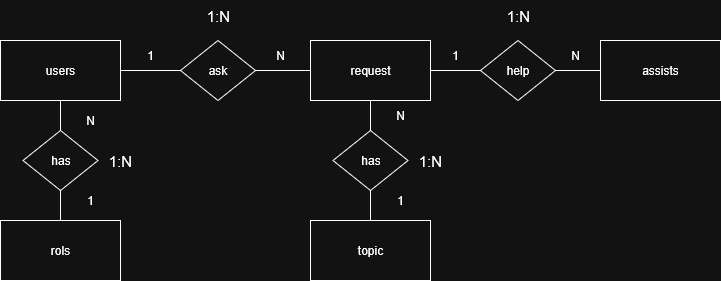

The diagram above was exported from draw.io. Its source (the exported page's mxGraphModel, read from the mxfile embedded in the PNG):
<mxGraphModel dx="1048" dy="569" grid="1" gridSize="10" guides="1" tooltips="1" connect="1" arrows="1" fold="1" page="1" pageScale="1" pageWidth="850" pageHeight="1100" math="0" shadow="0">
  <root>
    <mxCell id="0" />
    <mxCell id="1" parent="0" />
    <mxCell id="9PG_fzt4g8qNH5ow51KG-10" value="" style="edgeStyle=orthogonalEdgeStyle;rounded=0;orthogonalLoop=1;jettySize=auto;html=1;endArrow=none;endFill=0;" edge="1" parent="1" source="9PG_fzt4g8qNH5ow51KG-1" target="9PG_fzt4g8qNH5ow51KG-6">
      <mxGeometry relative="1" as="geometry" />
    </mxCell>
    <mxCell id="9PG_fzt4g8qNH5ow51KG-1" value="users" style="rounded=0;whiteSpace=wrap;html=1;" vertex="1" parent="1">
      <mxGeometry x="40" y="140" width="120" height="60" as="geometry" />
    </mxCell>
    <mxCell id="9PG_fzt4g8qNH5ow51KG-9" value="" style="edgeStyle=orthogonalEdgeStyle;rounded=0;orthogonalLoop=1;jettySize=auto;html=1;endArrow=none;endFill=0;" edge="1" parent="1" source="9PG_fzt4g8qNH5ow51KG-2" target="9PG_fzt4g8qNH5ow51KG-7">
      <mxGeometry relative="1" as="geometry" />
    </mxCell>
    <mxCell id="9PG_fzt4g8qNH5ow51KG-2" value="rols" style="rounded=0;whiteSpace=wrap;html=1;" vertex="1" parent="1">
      <mxGeometry x="40" y="320" width="120" height="60" as="geometry" />
    </mxCell>
    <mxCell id="9PG_fzt4g8qNH5ow51KG-12" value="" style="edgeStyle=orthogonalEdgeStyle;rounded=0;orthogonalLoop=1;jettySize=auto;html=1;endArrow=none;endFill=0;" edge="1" parent="1" source="9PG_fzt4g8qNH5ow51KG-3" target="9PG_fzt4g8qNH5ow51KG-5">
      <mxGeometry relative="1" as="geometry" />
    </mxCell>
    <mxCell id="9PG_fzt4g8qNH5ow51KG-3" value="request" style="rounded=0;whiteSpace=wrap;html=1;" vertex="1" parent="1">
      <mxGeometry x="350" y="140" width="120" height="60" as="geometry" />
    </mxCell>
    <mxCell id="9PG_fzt4g8qNH5ow51KG-4" value="assists" style="rounded=0;whiteSpace=wrap;html=1;" vertex="1" parent="1">
      <mxGeometry x="640" y="140" width="120" height="60" as="geometry" />
    </mxCell>
    <mxCell id="9PG_fzt4g8qNH5ow51KG-13" value="" style="edgeStyle=orthogonalEdgeStyle;rounded=0;orthogonalLoop=1;jettySize=auto;html=1;endArrow=none;endFill=0;" edge="1" parent="1" source="9PG_fzt4g8qNH5ow51KG-5" target="9PG_fzt4g8qNH5ow51KG-4">
      <mxGeometry relative="1" as="geometry" />
    </mxCell>
    <mxCell id="9PG_fzt4g8qNH5ow51KG-5" value="help" style="rhombus;whiteSpace=wrap;html=1;" vertex="1" parent="1">
      <mxGeometry x="520" y="140" width="75" height="60" as="geometry" />
    </mxCell>
    <mxCell id="9PG_fzt4g8qNH5ow51KG-11" value="" style="edgeStyle=orthogonalEdgeStyle;rounded=0;orthogonalLoop=1;jettySize=auto;html=1;endArrow=none;endFill=0;" edge="1" parent="1" source="9PG_fzt4g8qNH5ow51KG-6" target="9PG_fzt4g8qNH5ow51KG-3">
      <mxGeometry relative="1" as="geometry" />
    </mxCell>
    <mxCell id="9PG_fzt4g8qNH5ow51KG-6" value="ask" style="rhombus;whiteSpace=wrap;html=1;" vertex="1" parent="1">
      <mxGeometry x="220" y="140" width="75" height="60" as="geometry" />
    </mxCell>
    <mxCell id="9PG_fzt4g8qNH5ow51KG-16" value="" style="edgeStyle=orthogonalEdgeStyle;rounded=0;orthogonalLoop=1;jettySize=auto;html=1;endArrow=none;endFill=0;" edge="1" parent="1" source="9PG_fzt4g8qNH5ow51KG-7" target="9PG_fzt4g8qNH5ow51KG-1">
      <mxGeometry relative="1" as="geometry" />
    </mxCell>
    <mxCell id="9PG_fzt4g8qNH5ow51KG-7" value="has" style="rhombus;whiteSpace=wrap;html=1;" vertex="1" parent="1">
      <mxGeometry x="62.5" y="230" width="75" height="60" as="geometry" />
    </mxCell>
    <mxCell id="9PG_fzt4g8qNH5ow51KG-17" value="&lt;font style=&quot;font-size: 15px;&quot;&gt;1:N&lt;/font&gt;" style="text;html=1;align=center;verticalAlign=middle;whiteSpace=wrap;rounded=0;strokeWidth=3;" vertex="1" parent="1">
      <mxGeometry x="130" y="245" width="60" height="30" as="geometry" />
    </mxCell>
    <mxCell id="9PG_fzt4g8qNH5ow51KG-18" value="&lt;font style=&quot;font-size: 15px;&quot;&gt;1:N&lt;/font&gt;" style="text;html=1;align=center;verticalAlign=middle;whiteSpace=wrap;rounded=0;strokeWidth=3;" vertex="1" parent="1">
      <mxGeometry x="227.5" y="100" width="60" height="30" as="geometry" />
    </mxCell>
    <mxCell id="9PG_fzt4g8qNH5ow51KG-19" value="&lt;font style=&quot;font-size: 15px;&quot;&gt;1:N&lt;/font&gt;" style="text;html=1;align=center;verticalAlign=middle;whiteSpace=wrap;rounded=0;strokeWidth=3;" vertex="1" parent="1">
      <mxGeometry x="527.5" y="100" width="60" height="30" as="geometry" />
    </mxCell>
    <mxCell id="9PG_fzt4g8qNH5ow51KG-20" value="N" style="text;html=1;align=center;verticalAlign=middle;whiteSpace=wrap;rounded=0;strokeWidth=3;" vertex="1" parent="1">
      <mxGeometry x="290" y="140" width="60" height="30" as="geometry" />
    </mxCell>
    <mxCell id="9PG_fzt4g8qNH5ow51KG-21" value="1" style="text;html=1;align=center;verticalAlign=middle;whiteSpace=wrap;rounded=0;strokeWidth=3;" vertex="1" parent="1">
      <mxGeometry x="160" y="140" width="60" height="30" as="geometry" />
    </mxCell>
    <mxCell id="9PG_fzt4g8qNH5ow51KG-22" value="1" style="text;html=1;align=center;verticalAlign=middle;whiteSpace=wrap;rounded=0;strokeWidth=3;" vertex="1" parent="1">
      <mxGeometry x="100" y="280" width="60" height="40" as="geometry" />
    </mxCell>
    <mxCell id="9PG_fzt4g8qNH5ow51KG-23" value="N" style="text;html=1;align=center;verticalAlign=middle;whiteSpace=wrap;rounded=0;strokeWidth=3;" vertex="1" parent="1">
      <mxGeometry x="100" y="200" width="60" height="40" as="geometry" />
    </mxCell>
    <mxCell id="9PG_fzt4g8qNH5ow51KG-24" value="N" style="text;html=1;align=center;verticalAlign=middle;whiteSpace=wrap;rounded=0;strokeWidth=3;" vertex="1" parent="1">
      <mxGeometry x="590" y="140" width="50" height="30" as="geometry" />
    </mxCell>
    <mxCell id="9PG_fzt4g8qNH5ow51KG-25" value="1" style="text;html=1;align=center;verticalAlign=middle;whiteSpace=wrap;rounded=0;strokeWidth=3;" vertex="1" parent="1">
      <mxGeometry x="470" y="140" width="50" height="30" as="geometry" />
    </mxCell>
    <mxCell id="9PG_fzt4g8qNH5ow51KG-26" value="" style="edgeStyle=orthogonalEdgeStyle;rounded=0;orthogonalLoop=1;jettySize=auto;html=1;endArrow=none;endFill=0;" edge="1" parent="1" source="9PG_fzt4g8qNH5ow51KG-27" target="9PG_fzt4g8qNH5ow51KG-28">
      <mxGeometry relative="1" as="geometry" />
    </mxCell>
    <mxCell id="9PG_fzt4g8qNH5ow51KG-27" value="topic" style="rounded=0;whiteSpace=wrap;html=1;" vertex="1" parent="1">
      <mxGeometry x="350" y="320" width="120" height="60" as="geometry" />
    </mxCell>
    <mxCell id="9PG_fzt4g8qNH5ow51KG-31" value="" style="edgeStyle=orthogonalEdgeStyle;rounded=0;orthogonalLoop=1;jettySize=auto;html=1;endArrow=none;endFill=0;" edge="1" parent="1" source="9PG_fzt4g8qNH5ow51KG-28" target="9PG_fzt4g8qNH5ow51KG-3">
      <mxGeometry relative="1" as="geometry" />
    </mxCell>
    <mxCell id="9PG_fzt4g8qNH5ow51KG-28" value="has" style="rhombus;whiteSpace=wrap;html=1;" vertex="1" parent="1">
      <mxGeometry x="372.5" y="230" width="75" height="60" as="geometry" />
    </mxCell>
    <mxCell id="9PG_fzt4g8qNH5ow51KG-29" value="&lt;font style=&quot;font-size: 15px;&quot;&gt;1:N&lt;/font&gt;" style="text;html=1;align=center;verticalAlign=middle;whiteSpace=wrap;rounded=0;strokeWidth=3;" vertex="1" parent="1">
      <mxGeometry x="440" y="245" width="60" height="30" as="geometry" />
    </mxCell>
    <mxCell id="9PG_fzt4g8qNH5ow51KG-30" value="1" style="text;html=1;align=center;verticalAlign=middle;whiteSpace=wrap;rounded=0;strokeWidth=3;" vertex="1" parent="1">
      <mxGeometry x="410" y="280" width="60" height="40" as="geometry" />
    </mxCell>
    <mxCell id="9PG_fzt4g8qNH5ow51KG-32" value="N" style="text;html=1;align=center;verticalAlign=middle;whiteSpace=wrap;rounded=0;strokeWidth=3;" vertex="1" parent="1">
      <mxGeometry x="410" y="200" width="60" height="30" as="geometry" />
    </mxCell>
  </root>
</mxGraphModel>